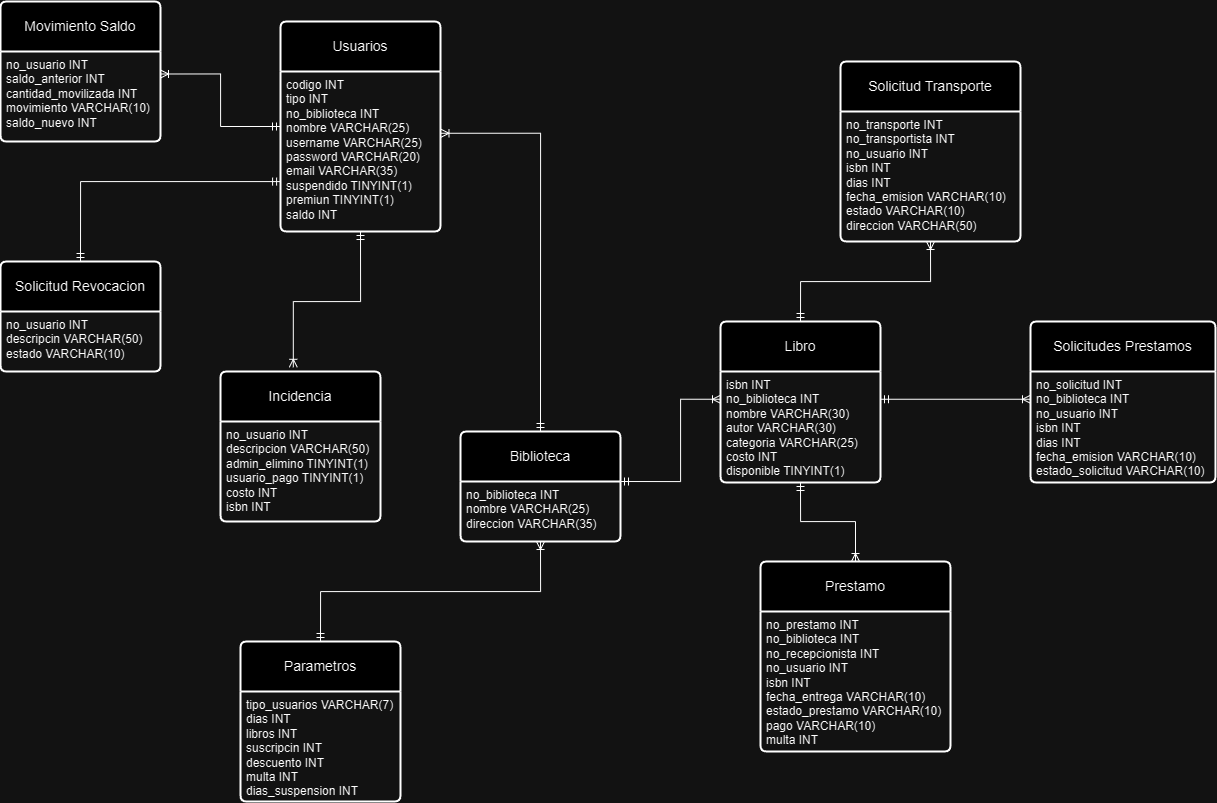

The diagram above was exported from draw.io. Its source (the exported page's mxGraphModel, read from the mxfile embedded in the PNG):
<mxGraphModel dx="1513" dy="875" grid="1" gridSize="10" guides="1" tooltips="1" connect="1" arrows="1" fold="1" page="1" pageScale="1" pageWidth="827" pageHeight="1169" math="0" shadow="0">
  <root>
    <mxCell id="0" />
    <mxCell id="1" parent="0" />
    <mxCell id="y-NG00wF3yJOwPt3prLc-1" value="Incidencia" style="swimlane;childLayout=stackLayout;horizontal=1;startSize=50;horizontalStack=0;rounded=1;fontSize=14;fontStyle=0;strokeWidth=2;resizeParent=0;resizeLast=1;shadow=0;dashed=0;align=center;arcSize=4;whiteSpace=wrap;html=1;" parent="1" vertex="1">
      <mxGeometry x="300" y="450" width="160" height="150" as="geometry" />
    </mxCell>
    <mxCell id="y-NG00wF3yJOwPt3prLc-2" value="no_usuario INT&amp;nbsp;&lt;br&gt;descripcion VARCHAR(50)&lt;br&gt;admin_elimino TINYINT(1)&lt;br&gt;usuario_pago TINYINT(1)&lt;br&gt;costo INT&lt;br&gt;isbn INT" style="align=left;strokeColor=none;fillColor=none;spacingLeft=4;fontSize=12;verticalAlign=top;resizable=0;rotatable=0;part=1;html=1;" parent="y-NG00wF3yJOwPt3prLc-1" vertex="1">
      <mxGeometry y="50" width="160" height="100" as="geometry" />
    </mxCell>
    <mxCell id="y-NG00wF3yJOwPt3prLc-3" value="Usuarios" style="swimlane;childLayout=stackLayout;horizontal=1;startSize=50;horizontalStack=0;rounded=1;fontSize=14;fontStyle=0;strokeWidth=2;resizeParent=0;resizeLast=1;shadow=0;dashed=0;align=center;arcSize=4;whiteSpace=wrap;html=1;" parent="1" vertex="1">
      <mxGeometry x="360" y="100" width="160" height="210" as="geometry" />
    </mxCell>
    <mxCell id="y-NG00wF3yJOwPt3prLc-4" value="codigo INT&lt;br&gt;tipo INT&lt;br&gt;no_biblioteca INT&lt;br&gt;nombre VARCHAR(25)&lt;br&gt;username VARCHAR(25)&lt;br&gt;password VARCHAR(20)&lt;br&gt;email VARCHAR(35)&lt;br&gt;suspendido TINYINT(1)&lt;br&gt;premiun TINYINT(1)&lt;br&gt;saldo INT" style="align=left;strokeColor=none;fillColor=none;spacingLeft=4;fontSize=12;verticalAlign=top;resizable=0;rotatable=0;part=1;html=1;" parent="y-NG00wF3yJOwPt3prLc-3" vertex="1">
      <mxGeometry y="50" width="160" height="160" as="geometry" />
    </mxCell>
    <mxCell id="y-NG00wF3yJOwPt3prLc-5" value="Libro" style="swimlane;childLayout=stackLayout;horizontal=1;startSize=50;horizontalStack=0;rounded=1;fontSize=14;fontStyle=0;strokeWidth=2;resizeParent=0;resizeLast=1;shadow=0;dashed=0;align=center;arcSize=4;whiteSpace=wrap;html=1;" parent="1" vertex="1">
      <mxGeometry x="800" y="400" width="160" height="161" as="geometry" />
    </mxCell>
    <mxCell id="y-NG00wF3yJOwPt3prLc-6" value="isbn INT&lt;br&gt;no_biblioteca INT&lt;br&gt;nombre VARCHAR(30)&lt;br&gt;autor VARCHAR(30)&lt;br&gt;categoria VARCHAR(25)&lt;br&gt;costo INT&lt;br&gt;disponible TINYINT(1)" style="align=left;strokeColor=none;fillColor=none;spacingLeft=4;fontSize=12;verticalAlign=top;resizable=0;rotatable=0;part=1;html=1;" parent="y-NG00wF3yJOwPt3prLc-5" vertex="1">
      <mxGeometry y="50" width="160" height="111" as="geometry" />
    </mxCell>
    <mxCell id="y-NG00wF3yJOwPt3prLc-8" value="Prestamo" style="swimlane;childLayout=stackLayout;horizontal=1;startSize=50;horizontalStack=0;rounded=1;fontSize=14;fontStyle=0;strokeWidth=2;resizeParent=0;resizeLast=1;shadow=0;dashed=0;align=center;arcSize=4;whiteSpace=wrap;html=1;" parent="1" vertex="1">
      <mxGeometry x="840" y="640" width="190" height="190" as="geometry" />
    </mxCell>
    <mxCell id="y-NG00wF3yJOwPt3prLc-9" value="no_prestamo INT&lt;br&gt;no_biblioteca INT&lt;br&gt;no_recepcionista INT&lt;br&gt;no_usuario INT&lt;br&gt;isbn INT&lt;br&gt;fecha_entrega VARCHAR(10)&lt;br&gt;estado_prestamo VARCHAR(10)&lt;br&gt;pago VARCHAR(10)&lt;br&gt;multa INT" style="align=left;strokeColor=none;fillColor=none;spacingLeft=4;fontSize=12;verticalAlign=top;resizable=0;rotatable=0;part=1;html=1;" parent="y-NG00wF3yJOwPt3prLc-8" vertex="1">
      <mxGeometry y="50" width="190" height="140" as="geometry" />
    </mxCell>
    <mxCell id="y-NG00wF3yJOwPt3prLc-11" value="Solicitudes Prestamos" style="swimlane;childLayout=stackLayout;horizontal=1;startSize=50;horizontalStack=0;rounded=1;fontSize=14;fontStyle=0;strokeWidth=2;resizeParent=0;resizeLast=1;shadow=0;dashed=0;align=center;arcSize=4;whiteSpace=wrap;html=1;" parent="1" vertex="1">
      <mxGeometry x="1110" y="400" width="185" height="161" as="geometry" />
    </mxCell>
    <mxCell id="y-NG00wF3yJOwPt3prLc-12" value="no_solicitud INT&lt;br&gt;no_biblioteca INT&lt;br&gt;no_usuario INT&lt;br&gt;isbn INT&lt;br&gt;dias INT&lt;br&gt;fecha_emision VARCHAR(10)&lt;br&gt;estado_solicitud VARCHAR(10)" style="align=left;strokeColor=none;fillColor=none;spacingLeft=4;fontSize=12;verticalAlign=top;resizable=0;rotatable=0;part=1;html=1;" parent="y-NG00wF3yJOwPt3prLc-11" vertex="1">
      <mxGeometry y="50" width="185" height="111" as="geometry" />
    </mxCell>
    <mxCell id="y-NG00wF3yJOwPt3prLc-15" value="Parametros" style="swimlane;childLayout=stackLayout;horizontal=1;startSize=50;horizontalStack=0;rounded=1;fontSize=14;fontStyle=0;strokeWidth=2;resizeParent=0;resizeLast=1;shadow=0;dashed=0;align=center;arcSize=4;whiteSpace=wrap;html=1;" parent="1" vertex="1">
      <mxGeometry x="320" y="720" width="160" height="160" as="geometry">
        <mxRectangle x="480" y="250" width="110" height="50" as="alternateBounds" />
      </mxGeometry>
    </mxCell>
    <mxCell id="y-NG00wF3yJOwPt3prLc-16" value="tipo_usuarios VARCHAR(7)&lt;br&gt;dias INT&lt;br&gt;libros INT&lt;br&gt;suscripcin INT&lt;br&gt;descuento INT&lt;br&gt;multa INT&lt;br&gt;dias_suspension INT" style="align=left;strokeColor=none;fillColor=none;spacingLeft=4;fontSize=12;verticalAlign=top;resizable=0;rotatable=0;part=1;html=1;" parent="y-NG00wF3yJOwPt3prLc-15" vertex="1">
      <mxGeometry y="50" width="160" height="110" as="geometry" />
    </mxCell>
    <mxCell id="y-NG00wF3yJOwPt3prLc-19" value="Biblioteca" style="swimlane;childLayout=stackLayout;horizontal=1;startSize=50;horizontalStack=0;rounded=1;fontSize=14;fontStyle=0;strokeWidth=2;resizeParent=0;resizeLast=1;shadow=0;dashed=0;align=center;arcSize=4;whiteSpace=wrap;html=1;" parent="1" vertex="1">
      <mxGeometry x="540" y="510" width="160" height="110" as="geometry" />
    </mxCell>
    <mxCell id="y-NG00wF3yJOwPt3prLc-20" value="no_biblioteca INT&lt;br&gt;nombre VARCHAR(25)&lt;br&gt;direccion VARCHAR(35)" style="align=left;strokeColor=none;fillColor=none;spacingLeft=4;fontSize=12;verticalAlign=top;resizable=0;rotatable=0;part=1;html=1;" parent="y-NG00wF3yJOwPt3prLc-19" vertex="1">
      <mxGeometry y="50" width="160" height="60" as="geometry" />
    </mxCell>
    <mxCell id="y-NG00wF3yJOwPt3prLc-21" value="Movimiento Saldo" style="swimlane;childLayout=stackLayout;horizontal=1;startSize=50;horizontalStack=0;rounded=1;fontSize=14;fontStyle=0;strokeWidth=2;resizeParent=0;resizeLast=1;shadow=0;dashed=0;align=center;arcSize=4;whiteSpace=wrap;html=1;" parent="1" vertex="1">
      <mxGeometry x="80" y="80" width="160" height="140" as="geometry" />
    </mxCell>
    <mxCell id="y-NG00wF3yJOwPt3prLc-22" value="no_usuario INT&lt;br&gt;saldo_anterior INT&lt;br&gt;cantidad_movilizada INT&lt;br&gt;movimiento VARCHAR(10)&lt;br&gt;saldo_nuevo INT" style="align=left;strokeColor=none;fillColor=none;spacingLeft=4;fontSize=12;verticalAlign=top;resizable=0;rotatable=0;part=1;html=1;" parent="y-NG00wF3yJOwPt3prLc-21" vertex="1">
      <mxGeometry y="50" width="160" height="90" as="geometry" />
    </mxCell>
    <mxCell id="y-NG00wF3yJOwPt3prLc-24" value="Solicitud Transporte" style="swimlane;childLayout=stackLayout;horizontal=1;startSize=50;horizontalStack=0;rounded=1;fontSize=14;fontStyle=0;strokeWidth=2;resizeParent=0;resizeLast=1;shadow=0;dashed=0;align=center;arcSize=4;whiteSpace=wrap;html=1;" parent="1" vertex="1">
      <mxGeometry x="920" y="140" width="180" height="180" as="geometry">
        <mxRectangle x="480" y="250" width="110" height="50" as="alternateBounds" />
      </mxGeometry>
    </mxCell>
    <mxCell id="y-NG00wF3yJOwPt3prLc-25" value="no_transporte INT&lt;br&gt;no_transportista INT&lt;br&gt;no_usuario INT&lt;br&gt;isbn INT&lt;br&gt;dias INT&lt;br&gt;fecha_emision VARCHAR(10)&lt;br&gt;estado VARCHAR(10)&lt;br&gt;direccion VARCHAR(50)" style="align=left;strokeColor=none;fillColor=none;spacingLeft=4;fontSize=12;verticalAlign=top;resizable=0;rotatable=0;part=1;html=1;" parent="y-NG00wF3yJOwPt3prLc-24" vertex="1">
      <mxGeometry y="50" width="180" height="130" as="geometry" />
    </mxCell>
    <mxCell id="y-NG00wF3yJOwPt3prLc-26" value="Solicitud Revocacion" style="swimlane;childLayout=stackLayout;horizontal=1;startSize=50;horizontalStack=0;rounded=1;fontSize=14;fontStyle=0;strokeWidth=2;resizeParent=0;resizeLast=1;shadow=0;dashed=0;align=center;arcSize=4;whiteSpace=wrap;html=1;" parent="1" vertex="1">
      <mxGeometry x="80" y="340" width="160" height="110" as="geometry">
        <mxRectangle x="480" y="250" width="110" height="50" as="alternateBounds" />
      </mxGeometry>
    </mxCell>
    <mxCell id="y-NG00wF3yJOwPt3prLc-27" value="no_usuario INT&lt;br&gt;descripcin VARCHAR(50)&lt;br&gt;estado VARCHAR(10)" style="align=left;strokeColor=none;fillColor=none;spacingLeft=4;fontSize=12;verticalAlign=top;resizable=0;rotatable=0;part=1;html=1;" parent="y-NG00wF3yJOwPt3prLc-26" vertex="1">
      <mxGeometry y="50" width="160" height="60" as="geometry" />
    </mxCell>
    <mxCell id="kppwf9XrCZEue4adGIEX-2" value="" style="edgeStyle=orthogonalEdgeStyle;fontSize=12;html=1;endArrow=ERmandOne;startArrow=ERmandOne;rounded=0;exitX=0.5;exitY=0;exitDx=0;exitDy=0;" edge="1" parent="1" source="y-NG00wF3yJOwPt3prLc-26">
      <mxGeometry width="100" height="100" relative="1" as="geometry">
        <mxPoint x="769.2" y="429.84000000000003" as="sourcePoint" />
        <mxPoint x="360" y="260" as="targetPoint" />
        <Array as="points">
          <mxPoint x="160" y="260" />
          <mxPoint x="360" y="260" />
        </Array>
      </mxGeometry>
    </mxCell>
    <mxCell id="kppwf9XrCZEue4adGIEX-3" value="" style="edgeStyle=orthogonalEdgeStyle;fontSize=12;html=1;endArrow=ERoneToMany;startArrow=ERmandOne;rounded=0;exitX=0.5;exitY=0;exitDx=0;exitDy=0;entryX=1.003;entryY=0.386;entryDx=0;entryDy=0;entryPerimeter=0;" edge="1" parent="1" source="y-NG00wF3yJOwPt3prLc-19" target="y-NG00wF3yJOwPt3prLc-4">
      <mxGeometry width="100" height="100" relative="1" as="geometry">
        <mxPoint x="530" y="410" as="sourcePoint" />
        <mxPoint x="630" y="310" as="targetPoint" />
      </mxGeometry>
    </mxCell>
    <mxCell id="kppwf9XrCZEue4adGIEX-4" value="" style="edgeStyle=orthogonalEdgeStyle;fontSize=12;html=1;endArrow=ERoneToMany;startArrow=ERmandOne;rounded=0;entryX=1;entryY=0.25;entryDx=0;entryDy=0;exitX=0;exitY=0.5;exitDx=0;exitDy=0;" edge="1" parent="1" source="y-NG00wF3yJOwPt3prLc-3" target="y-NG00wF3yJOwPt3prLc-22">
      <mxGeometry width="100" height="100" relative="1" as="geometry">
        <mxPoint x="330" y="390" as="sourcePoint" />
        <mxPoint x="430" y="220" as="targetPoint" />
      </mxGeometry>
    </mxCell>
    <mxCell id="kppwf9XrCZEue4adGIEX-5" value="" style="edgeStyle=orthogonalEdgeStyle;fontSize=12;html=1;endArrow=ERoneToMany;startArrow=ERmandOne;rounded=0;entryX=0.455;entryY=-0.028;entryDx=0;entryDy=0;exitX=0.5;exitY=1;exitDx=0;exitDy=0;entryPerimeter=0;" edge="1" parent="1" source="y-NG00wF3yJOwPt3prLc-4" target="y-NG00wF3yJOwPt3prLc-1">
      <mxGeometry width="100" height="100" relative="1" as="geometry">
        <mxPoint x="370" y="215" as="sourcePoint" />
        <mxPoint x="250" y="163" as="targetPoint" />
      </mxGeometry>
    </mxCell>
    <mxCell id="kppwf9XrCZEue4adGIEX-6" value="" style="edgeStyle=orthogonalEdgeStyle;fontSize=12;html=1;endArrow=ERoneToMany;startArrow=ERmandOne;rounded=0;entryX=0.5;entryY=1;entryDx=0;entryDy=0;exitX=0.5;exitY=0;exitDx=0;exitDy=0;" edge="1" parent="1" source="y-NG00wF3yJOwPt3prLc-15" target="y-NG00wF3yJOwPt3prLc-20">
      <mxGeometry width="100" height="100" relative="1" as="geometry">
        <mxPoint x="627" y="650" as="sourcePoint" />
        <mxPoint x="560" y="786" as="targetPoint" />
      </mxGeometry>
    </mxCell>
    <mxCell id="kppwf9XrCZEue4adGIEX-7" value="" style="edgeStyle=orthogonalEdgeStyle;fontSize=12;html=1;endArrow=ERoneToMany;startArrow=ERmandOne;rounded=0;exitX=1;exitY=0;exitDx=0;exitDy=0;entryX=0;entryY=0.25;entryDx=0;entryDy=0;" edge="1" parent="1" source="y-NG00wF3yJOwPt3prLc-20" target="y-NG00wF3yJOwPt3prLc-6">
      <mxGeometry width="100" height="100" relative="1" as="geometry">
        <mxPoint x="630" y="520" as="sourcePoint" />
        <mxPoint x="740" y="280" as="targetPoint" />
        <Array as="points">
          <mxPoint x="760" y="560" />
          <mxPoint x="760" y="478" />
        </Array>
      </mxGeometry>
    </mxCell>
    <mxCell id="kppwf9XrCZEue4adGIEX-8" value="" style="edgeStyle=orthogonalEdgeStyle;fontSize=12;html=1;endArrow=ERoneToMany;startArrow=ERmandOne;rounded=0;exitX=0.5;exitY=1;exitDx=0;exitDy=0;" edge="1" parent="1" source="y-NG00wF3yJOwPt3prLc-6" target="y-NG00wF3yJOwPt3prLc-8">
      <mxGeometry width="100" height="100" relative="1" as="geometry">
        <mxPoint x="650" y="652" as="sourcePoint" />
        <mxPoint x="830" y="570" as="targetPoint" />
        <Array as="points">
          <mxPoint x="880" y="600" />
          <mxPoint x="935" y="600" />
        </Array>
      </mxGeometry>
    </mxCell>
    <mxCell id="kppwf9XrCZEue4adGIEX-9" value="" style="edgeStyle=orthogonalEdgeStyle;fontSize=12;html=1;endArrow=ERoneToMany;startArrow=ERmandOne;rounded=0;exitX=1;exitY=0.25;exitDx=0;exitDy=0;entryX=0;entryY=0.25;entryDx=0;entryDy=0;" edge="1" parent="1" source="y-NG00wF3yJOwPt3prLc-6" target="y-NG00wF3yJOwPt3prLc-12">
      <mxGeometry width="100" height="100" relative="1" as="geometry">
        <mxPoint x="1030" y="510" as="sourcePoint" />
        <mxPoint x="1100" y="481" as="targetPoint" />
        <Array as="points" />
      </mxGeometry>
    </mxCell>
    <mxCell id="kppwf9XrCZEue4adGIEX-10" value="" style="edgeStyle=orthogonalEdgeStyle;fontSize=12;html=1;endArrow=ERoneToMany;startArrow=ERmandOne;rounded=0;exitX=0.5;exitY=0;exitDx=0;exitDy=0;entryX=0.5;entryY=1;entryDx=0;entryDy=0;" edge="1" parent="1" source="y-NG00wF3yJOwPt3prLc-5" target="y-NG00wF3yJOwPt3prLc-25">
      <mxGeometry width="100" height="100" relative="1" as="geometry">
        <mxPoint x="982.5" y="380" as="sourcePoint" />
        <mxPoint x="1037.5" y="459" as="targetPoint" />
        <Array as="points">
          <mxPoint x="880" y="360" />
          <mxPoint x="1010" y="360" />
        </Array>
      </mxGeometry>
    </mxCell>
  </root>
</mxGraphModel>